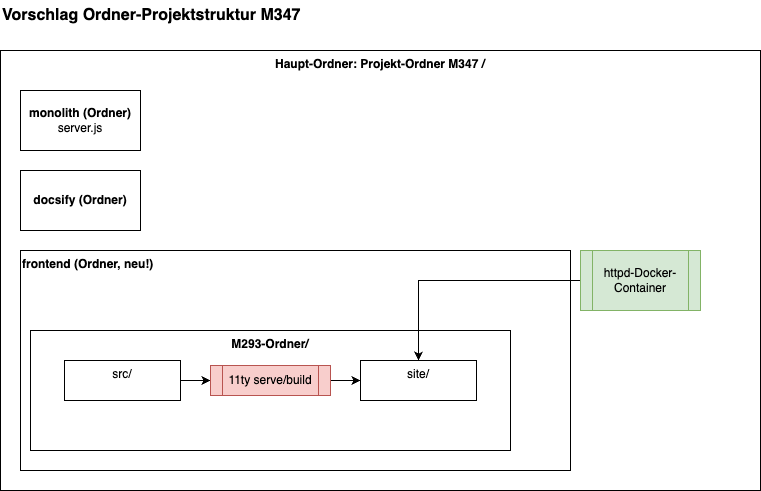

The diagram above was exported from draw.io. Its source (the exported page's mxGraphModel, read from the mxfile embedded in the PNG):
<mxGraphModel dx="1062" dy="721" grid="1" gridSize="10" guides="1" tooltips="1" connect="1" arrows="1" fold="1" page="1" pageScale="1" pageWidth="827" pageHeight="1169" math="0" shadow="0">
  <root>
    <mxCell id="0" />
    <mxCell id="1" parent="0" />
    <mxCell id="kMrYlZqtYL_2l-ftVdS_-1" value="&lt;b&gt;Haupt-Ordner: Projekt-Ordner M347 /&lt;/b&gt;" style="whiteSpace=wrap;html=1;verticalAlign=top;" vertex="1" parent="1">
      <mxGeometry x="37" y="80" width="760" height="440" as="geometry" />
    </mxCell>
    <mxCell id="kMrYlZqtYL_2l-ftVdS_-2" value="&lt;b&gt;&lt;font style=&quot;font-size: 16px;&quot;&gt;Vorschlag Ordner-Projektstruktur M347&lt;/font&gt;&lt;/b&gt;" style="text;strokeColor=none;align=left;fillColor=none;html=1;verticalAlign=middle;whiteSpace=wrap;rounded=0;" vertex="1" parent="1">
      <mxGeometry x="37" y="30" width="310" height="30" as="geometry" />
    </mxCell>
    <mxCell id="kMrYlZqtYL_2l-ftVdS_-3" value="&lt;b&gt;monolith (Ordner)&lt;/b&gt;&lt;br&gt;server.js" style="whiteSpace=wrap;html=1;" vertex="1" parent="1">
      <mxGeometry x="57" y="120" width="120" height="60" as="geometry" />
    </mxCell>
    <mxCell id="kMrYlZqtYL_2l-ftVdS_-4" value="&lt;b&gt;docsify (Ordner)&lt;/b&gt;" style="whiteSpace=wrap;html=1;" vertex="1" parent="1">
      <mxGeometry x="57" y="200" width="120" height="60" as="geometry" />
    </mxCell>
    <mxCell id="kMrYlZqtYL_2l-ftVdS_-5" value="&lt;b&gt;frontend (Ordner, neu!)&lt;/b&gt;" style="whiteSpace=wrap;html=1;verticalAlign=top;align=left;" vertex="1" parent="1">
      <mxGeometry x="57" y="280" width="550" height="220" as="geometry" />
    </mxCell>
    <mxCell id="kMrYlZqtYL_2l-ftVdS_-6" value="&lt;b&gt;M293-Ordner/&lt;/b&gt;" style="whiteSpace=wrap;html=1;verticalAlign=top;" vertex="1" parent="1">
      <mxGeometry x="67" y="360" width="480" height="120" as="geometry" />
    </mxCell>
    <mxCell id="kMrYlZqtYL_2l-ftVdS_-11" style="edgeStyle=orthogonalEdgeStyle;rounded=0;orthogonalLoop=1;jettySize=auto;html=1;" edge="1" parent="1" source="kMrYlZqtYL_2l-ftVdS_-7" target="kMrYlZqtYL_2l-ftVdS_-10">
      <mxGeometry relative="1" as="geometry" />
    </mxCell>
    <mxCell id="kMrYlZqtYL_2l-ftVdS_-7" value="src/" style="whiteSpace=wrap;html=1;verticalAlign=top;" vertex="1" parent="1">
      <mxGeometry x="101" y="390" width="116" height="40" as="geometry" />
    </mxCell>
    <mxCell id="kMrYlZqtYL_2l-ftVdS_-8" value="site/" style="whiteSpace=wrap;html=1;verticalAlign=top;" vertex="1" parent="1">
      <mxGeometry x="397" y="390" width="116" height="40" as="geometry" />
    </mxCell>
    <mxCell id="kMrYlZqtYL_2l-ftVdS_-12" style="edgeStyle=orthogonalEdgeStyle;rounded=0;orthogonalLoop=1;jettySize=auto;html=1;" edge="1" parent="1" source="kMrYlZqtYL_2l-ftVdS_-10" target="kMrYlZqtYL_2l-ftVdS_-8">
      <mxGeometry relative="1" as="geometry" />
    </mxCell>
    <mxCell id="kMrYlZqtYL_2l-ftVdS_-10" value="11ty serve/build" style="shape=process;whiteSpace=wrap;html=1;backgroundOutline=1;fillColor=#f8cecc;strokeColor=#b85450;" vertex="1" parent="1">
      <mxGeometry x="247" y="395" width="120" height="30" as="geometry" />
    </mxCell>
    <mxCell id="kMrYlZqtYL_2l-ftVdS_-14" style="edgeStyle=orthogonalEdgeStyle;rounded=0;orthogonalLoop=1;jettySize=auto;html=1;" edge="1" parent="1" source="kMrYlZqtYL_2l-ftVdS_-13" target="kMrYlZqtYL_2l-ftVdS_-8">
      <mxGeometry relative="1" as="geometry" />
    </mxCell>
    <mxCell id="kMrYlZqtYL_2l-ftVdS_-13" value="httpd-Docker-Container" style="shape=process;whiteSpace=wrap;html=1;backgroundOutline=1;fillColor=#d5e8d4;strokeColor=#82b366;" vertex="1" parent="1">
      <mxGeometry x="617" y="280" width="120" height="60" as="geometry" />
    </mxCell>
  </root>
</mxGraphModel>